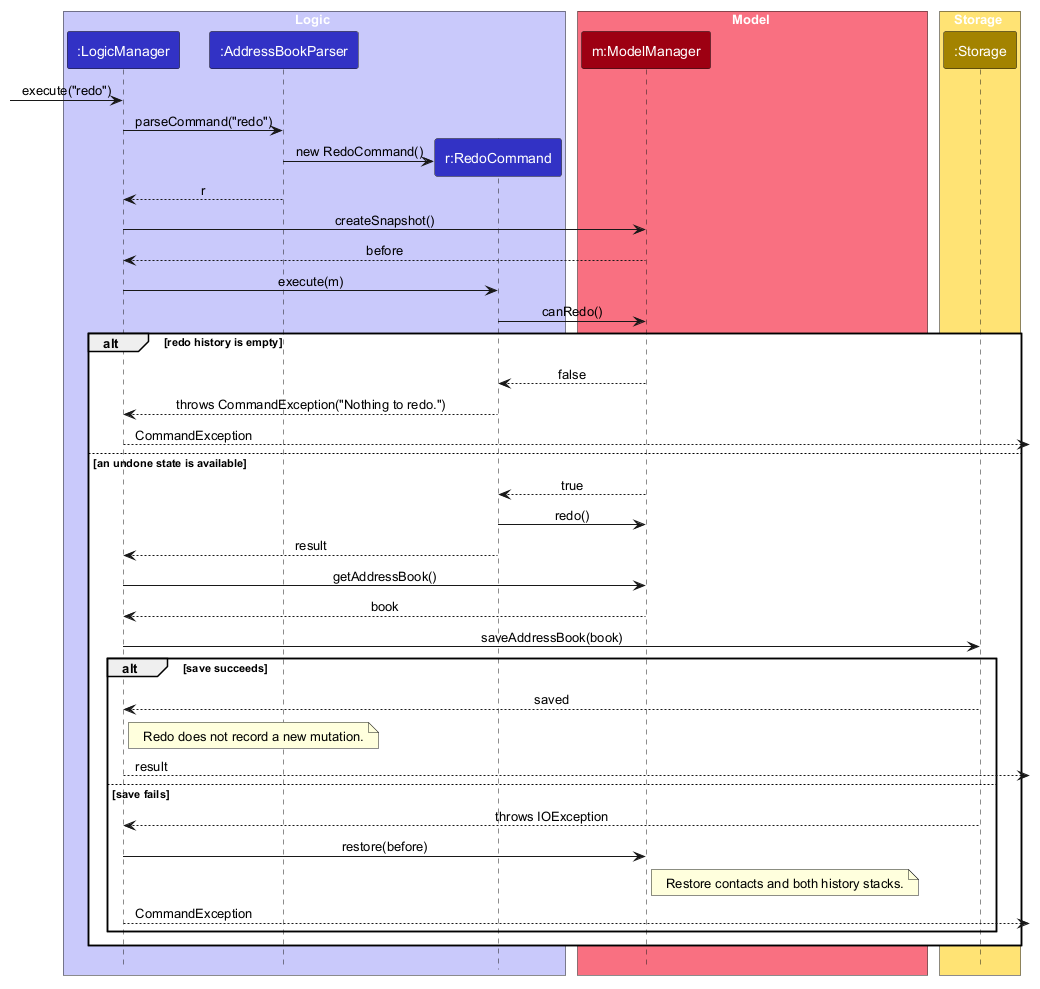

The diagram above was rendered by PlantUML. Its source (embedded in the PNG):
@startuml
!include style.puml
skinparam ArrowFontStyle plain

box Logic LOGIC_COLOR_T1
participant ":LogicManager" as LogicManager LOGIC_COLOR
participant ":AddressBookParser" as Parser LOGIC_COLOR
participant "r:RedoCommand" as RedoCommand LOGIC_COLOR
end box

box Model MODEL_COLOR_T1
participant "m:ModelManager" as Model MODEL_COLOR
end box

box Storage STORAGE_COLOR_T1
participant ":Storage" as Storage STORAGE_COLOR
end box

[-> LogicManager : execute("redo")
LogicManager -> Parser : parseCommand("redo")
create RedoCommand
Parser -> RedoCommand : new RedoCommand()
Parser --> LogicManager : r
LogicManager -> Model : createSnapshot()
Model --> LogicManager : before
LogicManager -> RedoCommand : execute(m)
RedoCommand -> Model : canRedo()

alt redo history is empty
    Model --> RedoCommand : false
    RedoCommand --> LogicManager : throws CommandException("Nothing to redo.")
    LogicManager -->] : CommandException
else an undone state is available
    Model --> RedoCommand : true
    RedoCommand -> Model : redo()
    RedoCommand --> LogicManager : result
    LogicManager -> Model : getAddressBook()
    Model --> LogicManager : book
    LogicManager -> Storage : saveAddressBook(book)
    alt save succeeds
        Storage --> LogicManager : saved
        note right of LogicManager : Redo does not record a new mutation.
        LogicManager -->] : result
    else save fails
        Storage --> LogicManager : throws IOException
        LogicManager -> Model : restore(before)
        note right of Model : Restore contacts and both history stacks.
        LogicManager -->] : CommandException
    end
end

@enduml